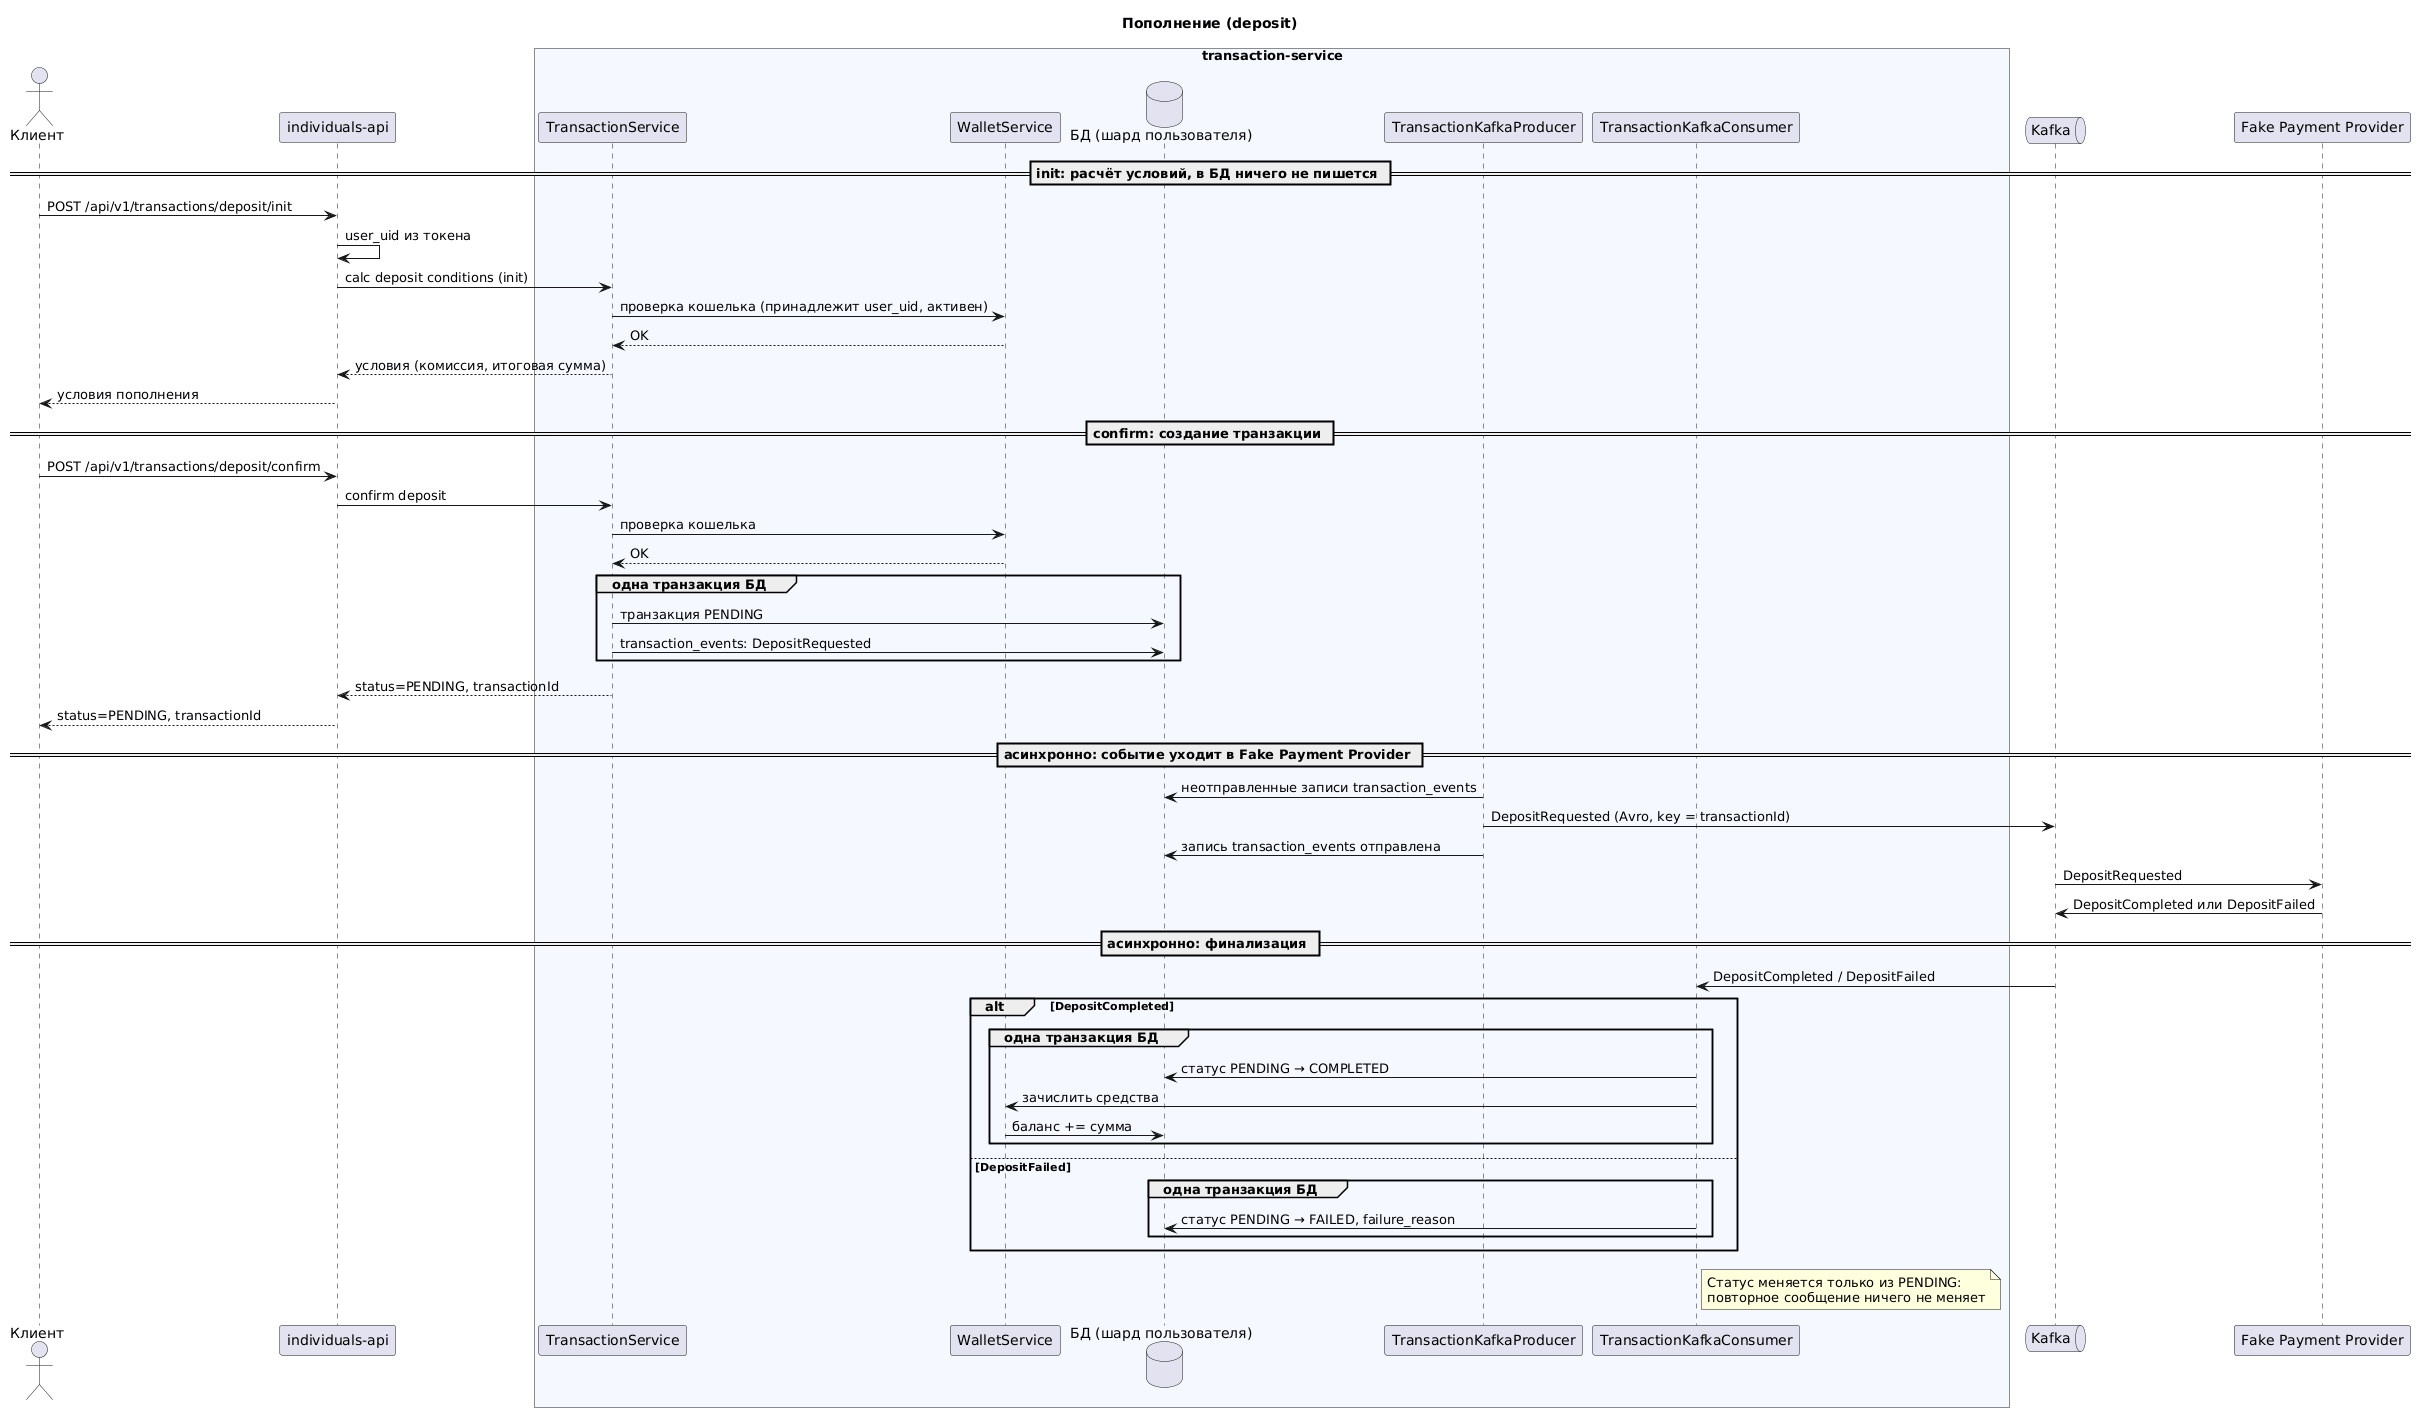

The diagram above was rendered by PlantUML. Its source (embedded in the PNG):
@startuml sequence-deposit
title Пополнение (deposit)

actor "Клиент" as Client
participant "individuals-api" as IA
box "transaction-service" #F5F9FF
    participant "TransactionService" as TS
    participant "WalletService" as WS
    database "БД (шард пользователя)" as DB
    participant "TransactionKafkaProducer" as Pub
    participant "TransactionKafkaConsumer" as Cons
end box
queue "Kafka" as Kafka
participant "Fake Payment Provider" as PP

== init: расчёт условий, в БД ничего не пишется ==
Client -> IA: POST /api/v1/transactions/deposit/init
IA -> IA: user_uid из токена
IA -> TS: calc deposit conditions (init)
TS -> WS: проверка кошелька (принадлежит user_uid, активен)
WS --> TS: OK
TS --> IA: условия (комиссия, итоговая сумма)
IA --> Client: условия пополнения

== confirm: создание транзакции ==
Client -> IA: POST /api/v1/transactions/deposit/confirm
IA -> TS: confirm deposit
TS -> WS: проверка кошелька
WS --> TS: OK
group одна транзакция БД
    TS -> DB: транзакция PENDING
    TS -> DB: transaction_events: DepositRequested
end
TS --> IA: status=PENDING, transactionId
IA --> Client: status=PENDING, transactionId

== асинхронно: событие уходит в Fake Payment Provider ==
Pub -> DB: неотправленные записи transaction_events
Pub -> Kafka: DepositRequested (Avro, key = transactionId)
Pub -> DB: запись transaction_events отправлена
Kafka -> PP: DepositRequested
PP -> Kafka: DepositCompleted или DepositFailed

== асинхронно: финализация ==
Kafka -> Cons: DepositCompleted / DepositFailed
alt DepositCompleted
    group одна транзакция БД
        Cons -> DB: статус PENDING → COMPLETED
        Cons -> WS: зачислить средства
        WS -> DB: баланс += сумма
    end
else DepositFailed
    group одна транзакция БД
        Cons -> DB: статус PENDING → FAILED, failure_reason
    end
end
note right of Cons
  Статус меняется только из PENDING:
  повторное сообщение ничего не меняет
end note
@enduml